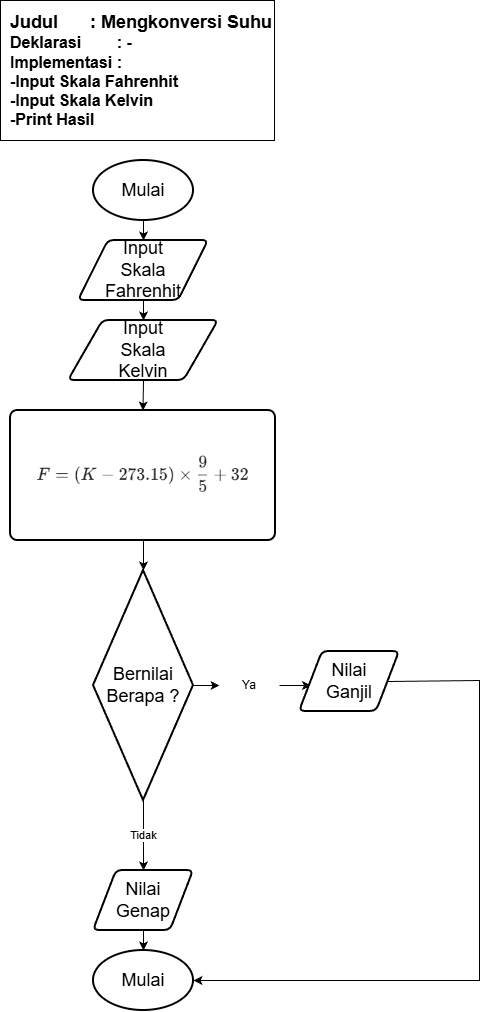

The diagram above was exported from draw.io. Its source (the exported page's mxGraphModel, read from the mxfile embedded in the PNG):
<mxGraphModel dx="1042" dy="562" grid="1" gridSize="10" guides="1" tooltips="1" connect="1" arrows="1" fold="1" page="1" pageScale="1" pageWidth="827" pageHeight="1169" math="0" shadow="0">
  <root>
    <mxCell id="0" />
    <mxCell id="1" parent="0" />
    <mxCell id="mgkbJV_Wh1Yrc-f26fGa-1" parent="1" style="strokeWidth=2;html=1;shape=mxgraph.flowchart.start_1;whiteSpace=wrap;" value="&lt;font style=&quot;font-size: 18px;&quot;&gt;Mulai&lt;/font&gt;" vertex="1">
      <mxGeometry height="60" width="100" x="453" y="330" as="geometry" />
    </mxCell>
    <mxCell id="mgkbJV_Wh1Yrc-f26fGa-2" parent="1" style="shape=parallelogram;html=1;strokeWidth=2;perimeter=parallelogramPerimeter;whiteSpace=wrap;rounded=1;arcSize=12;size=0.23;" value="&lt;span style=&quot;font-size: 18px;&quot;&gt;Input&lt;/span&gt;&lt;div&gt;&lt;span style=&quot;font-size: 18px;&quot;&gt;Skala&lt;/span&gt;&lt;/div&gt;&lt;div&gt;&lt;span style=&quot;font-size: 18px;&quot;&gt;Fahrenhit&lt;/span&gt;&lt;/div&gt;" vertex="1">
      <mxGeometry height="60" width="130" x="438" y="410" as="geometry" />
    </mxCell>
    <mxCell id="mgkbJV_Wh1Yrc-f26fGa-3" parent="1" style="rounded=1;whiteSpace=wrap;html=1;absoluteArcSize=1;arcSize=14;strokeWidth=2;" value="" vertex="1">
      <mxGeometry height="130" width="265" x="370" y="580" as="geometry" />
    </mxCell>
    <mxCell id="mgkbJV_Wh1Yrc-f26fGa-4" parent="1" style="strokeWidth=2;html=1;shape=mxgraph.flowchart.start_1;whiteSpace=wrap;" value="&lt;span style=&quot;font-size: 18px;&quot;&gt;Mulai&lt;/span&gt;" vertex="1">
      <mxGeometry height="60" width="100" x="453" y="1120" as="geometry" />
    </mxCell>
    <mxCell id="mgkbJV_Wh1Yrc-f26fGa-5" edge="1" parent="1" source="mgkbJV_Wh1Yrc-f26fGa-1" style="endArrow=classic;html=1;rounded=0;exitX=0.5;exitY=1;exitDx=0;exitDy=0;exitPerimeter=0;entryX=0.5;entryY=0;entryDx=0;entryDy=0;" target="mgkbJV_Wh1Yrc-f26fGa-2" value="">
      <mxGeometry height="50" relative="1" width="50" as="geometry">
        <mxPoint x="478" y="460" as="sourcePoint" />
        <mxPoint x="528" y="410" as="targetPoint" />
      </mxGeometry>
    </mxCell>
    <mxCell id="mgkbJV_Wh1Yrc-f26fGa-6" edge="1" parent="1" source="mgkbJV_Wh1Yrc-f26fGa-9" style="endArrow=classic;html=1;rounded=0;exitX=0.5;exitY=1;exitDx=0;exitDy=0;entryX=0.5;entryY=0;entryDx=0;entryDy=0;" target="mgkbJV_Wh1Yrc-f26fGa-3" value="">
      <mxGeometry height="50" relative="1" width="50" as="geometry">
        <mxPoint x="529" y="560" as="sourcePoint" />
        <mxPoint x="579" y="510" as="targetPoint" />
      </mxGeometry>
    </mxCell>
    <mxCell id="mgkbJV_Wh1Yrc-f26fGa-7" edge="1" parent="1" source="mgkbJV_Wh1Yrc-f26fGa-2" style="endArrow=classic;html=1;rounded=0;exitX=0.5;exitY=1;exitDx=0;exitDy=0;entryX=0.5;entryY=0;entryDx=0;entryDy=0;" target="mgkbJV_Wh1Yrc-f26fGa-9" value="">
      <mxGeometry height="50" relative="1" width="50" as="geometry">
        <mxPoint x="509" y="490" as="sourcePoint" />
        <mxPoint x="559" y="440" as="targetPoint" />
      </mxGeometry>
    </mxCell>
    <mxCell id="mgkbJV_Wh1Yrc-f26fGa-8" edge="1" parent="1" style="endArrow=classic;html=1;rounded=0;exitX=0.5;exitY=1;exitDx=0;exitDy=0;entryX=0.5;entryY=0;entryDx=0;entryDy=0;" target="mgkbJV_Wh1Yrc-f26fGa-11" value="">
      <mxGeometry height="50" relative="1" width="50" as="geometry">
        <mxPoint x="500.9999999999998" y="1050" as="sourcePoint" />
        <mxPoint x="569" y="980" as="targetPoint" />
      </mxGeometry>
    </mxCell>
    <mxCell id="mgkbJV_Wh1Yrc-f26fGa-9" parent="1" style="shape=parallelogram;html=1;strokeWidth=2;perimeter=parallelogramPerimeter;whiteSpace=wrap;rounded=1;arcSize=12;size=0.23;" value="&lt;span style=&quot;font-size: 18px;&quot;&gt;Input&lt;/span&gt;&lt;div&gt;&lt;span style=&quot;font-size: 18px;&quot;&gt;Skala&lt;/span&gt;&lt;/div&gt;&lt;div&gt;&lt;span style=&quot;font-size: 18px;&quot;&gt;Kelvin&lt;/span&gt;&lt;/div&gt;" vertex="1">
      <mxGeometry height="60" width="150" x="428" y="490" as="geometry" />
    </mxCell>
    <mxCell id="mgkbJV_Wh1Yrc-f26fGa-10" edge="1" parent="1" source="mgkbJV_Wh1Yrc-f26fGa-11" style="edgeStyle=orthogonalEdgeStyle;rounded=0;orthogonalLoop=1;jettySize=auto;html=1;" target="mgkbJV_Wh1Yrc-f26fGa-4" value="">
      <mxGeometry relative="1" as="geometry" />
    </mxCell>
    <mxCell id="mgkbJV_Wh1Yrc-f26fGa-11" parent="1" style="shape=parallelogram;html=1;strokeWidth=2;perimeter=parallelogramPerimeter;whiteSpace=wrap;rounded=1;arcSize=12;size=0.23;" value="&lt;span style=&quot;font-size: 18px;&quot;&gt;Nilai&lt;/span&gt;&lt;div&gt;&lt;span style=&quot;font-size: 18px;&quot;&gt;Genap&lt;/span&gt;&lt;/div&gt;" vertex="1">
      <mxGeometry height="60" width="100" x="453" y="1040" as="geometry" />
    </mxCell>
    <mxCell id="mgkbJV_Wh1Yrc-f26fGa-12" edge="1" parent="1" style="endArrow=classic;html=1;rounded=0;exitX=0.5;exitY=1;exitDx=0;exitDy=0;entryX=0.5;entryY=0;entryDx=0;entryDy=0;" value="">
      <mxGeometry height="50" relative="1" width="50" as="geometry">
        <mxPoint x="503" y="1100" as="sourcePoint" />
        <mxPoint x="503" y="1120" as="targetPoint" />
      </mxGeometry>
    </mxCell>
    <mxCell id="mgkbJV_Wh1Yrc-f26fGa-13" parent="1" style="rounded=0;whiteSpace=wrap;html=1;align=right;" value="&lt;div style=&quot;text-align: justify;&quot;&gt;&lt;b style=&quot;font-size: 18px; background-color: transparent; color: light-dark(rgb(0, 0, 0), rgb(255, 255, 255));&quot;&gt;Judul&lt;span style=&quot;white-space: pre;&quot;&gt;&#09;&lt;/span&gt;&lt;span style=&quot;white-space: pre;&quot;&gt;&#09;&lt;/span&gt;: Mengkonversi Suhu&lt;/b&gt;&lt;/div&gt;&lt;div style=&quot;text-align: justify;&quot;&gt;&lt;font size=&quot;3&quot;&gt;&lt;b&gt;Deklarasi&lt;span style=&quot;white-space: pre;&quot;&gt;&#09;&lt;/span&gt;&lt;span style=&quot;white-space: pre;&quot;&gt;&#09;&lt;/span&gt;: -&lt;/b&gt;&lt;/font&gt;&lt;/div&gt;&lt;div style=&quot;text-align: justify;&quot;&gt;&lt;font size=&quot;3&quot;&gt;&lt;b&gt;Implementasi&lt;span style=&quot;white-space: pre;&quot;&gt;&#09;&lt;/span&gt;:&amp;nbsp;&lt;/b&gt;&lt;/font&gt;&lt;/div&gt;&lt;div style=&quot;text-align: justify;&quot;&gt;&lt;font size=&quot;3&quot;&gt;&lt;b&gt;-Input Skala Fahrenhit&lt;/b&gt;&lt;/font&gt;&lt;/div&gt;&lt;div style=&quot;text-align: justify;&quot;&gt;&lt;font size=&quot;3&quot;&gt;&lt;b&gt;-Input Skala Kelvin&lt;/b&gt;&lt;/font&gt;&lt;/div&gt;&lt;div style=&quot;text-align: justify;&quot;&gt;&lt;font size=&quot;3&quot;&gt;&lt;b style=&quot;&quot;&gt;-Print Hasil&lt;/b&gt;&lt;/font&gt;&lt;/div&gt;" vertex="1">
      <mxGeometry height="140" width="274" x="360" y="170" as="geometry" />
    </mxCell>
    <mxCell id="mgkbJV_Wh1Yrc-f26fGa-14" parent="1" style="strokeWidth=2;html=1;shape=mxgraph.flowchart.decision;whiteSpace=wrap;" value="&lt;span style=&quot;font-size: 18px;&quot;&gt;Bernilai&lt;/span&gt;&lt;div&gt;&lt;span style=&quot;font-size: 18px;&quot;&gt;Berapa ?&lt;/span&gt;&lt;/div&gt;" vertex="1">
      <mxGeometry height="230" width="100" x="453" y="740" as="geometry" />
    </mxCell>
    <mxCell id="mgkbJV_Wh1Yrc-f26fGa-15" edge="1" parent="1" style="endArrow=classic;html=1;rounded=0;exitX=0.5;exitY=1;exitDx=0;exitDy=0;entryX=0.5;entryY=0;entryDx=0;entryDy=0;" value="">
      <mxGeometry height="50" relative="1" width="50" as="geometry">
        <mxPoint x="503" y="710" as="sourcePoint" />
        <mxPoint x="503" y="740" as="targetPoint" />
      </mxGeometry>
    </mxCell>
    <mxCell id="mgkbJV_Wh1Yrc-f26fGa-16" edge="1" parent="1" source="mgkbJV_Wh1Yrc-f26fGa-22" style="endArrow=classic;html=1;rounded=0;entryX=0;entryY=0.5;entryDx=0;entryDy=0;exitX=1;exitY=0.5;exitDx=0;exitDy=0;exitPerimeter=0;" value="">
      <mxGeometry height="50" relative="1" width="50" as="geometry">
        <mxPoint x="679" y="850" as="sourcePoint" />
        <mxPoint x="670.5" y="855" as="targetPoint" />
      </mxGeometry>
    </mxCell>
    <mxCell id="mgkbJV_Wh1Yrc-f26fGa-17" parent="1" style="shape=parallelogram;html=1;strokeWidth=2;perimeter=parallelogramPerimeter;whiteSpace=wrap;rounded=1;arcSize=12;size=0.23;" value="&lt;span style=&quot;font-size: 18px;&quot;&gt;Nilai&lt;/span&gt;&lt;div&gt;&lt;span style=&quot;font-size: 18px;&quot;&gt;Ganjil&lt;/span&gt;&lt;/div&gt;" vertex="1">
      <mxGeometry height="60" width="100" x="659" y="821" as="geometry" />
    </mxCell>
    <mxCell id="mgkbJV_Wh1Yrc-f26fGa-18" edge="1" parent="1" source="mgkbJV_Wh1Yrc-f26fGa-17" style="endArrow=classic;html=1;rounded=0;exitX=1;exitY=0.5;exitDx=0;exitDy=0;entryX=1;entryY=0.5;entryDx=0;entryDy=0;entryPerimeter=0;" target="mgkbJV_Wh1Yrc-f26fGa-4" value="">
      <mxGeometry height="50" relative="1" width="50" as="geometry">
        <Array as="points">
          <mxPoint x="839" y="850" />
          <mxPoint x="839" y="1150" />
        </Array>
        <mxPoint x="699" y="650" as="sourcePoint" />
        <mxPoint x="809" y="650" as="targetPoint" />
      </mxGeometry>
    </mxCell>
    <mxCell id="mgkbJV_Wh1Yrc-f26fGa-19" edge="1" parent="1" source="mgkbJV_Wh1Yrc-f26fGa-14" style="endArrow=classic;html=1;rounded=0;entryX=0.5;entryY=0;entryDx=0;entryDy=0;exitX=0.5;exitY=1;exitDx=0;exitDy=0;exitPerimeter=0;" target="mgkbJV_Wh1Yrc-f26fGa-11" value="">
      <mxGeometry height="50" relative="1" width="50" as="geometry">
        <mxPoint x="503" y="1000" as="sourcePoint" />
        <mxPoint x="747" y="968" as="targetPoint" />
      </mxGeometry>
    </mxCell>
    <mxCell id="mgkbJV_Wh1Yrc-f26fGa-20" connectable="0" parent="mgkbJV_Wh1Yrc-f26fGa-19" style="edgeLabel;html=1;align=center;verticalAlign=middle;resizable=0;points=[];" value="Tidak" vertex="1">
      <mxGeometry relative="1" x="-0.04" y="-1" as="geometry">
        <mxPoint as="offset" />
      </mxGeometry>
    </mxCell>
    <mxCell id="mgkbJV_Wh1Yrc-f26fGa-21" edge="1" parent="1" source="mgkbJV_Wh1Yrc-f26fGa-14" style="endArrow=classic;html=1;rounded=0;entryX=0;entryY=0.5;entryDx=0;entryDy=0;exitX=1;exitY=0.5;exitDx=0;exitDy=0;exitPerimeter=0;" target="mgkbJV_Wh1Yrc-f26fGa-22" value="">
      <mxGeometry height="50" relative="1" width="50" as="geometry">
        <mxPoint x="553" y="901" as="sourcePoint" />
        <mxPoint x="671" y="851" as="targetPoint" />
      </mxGeometry>
    </mxCell>
    <mxCell id="mgkbJV_Wh1Yrc-f26fGa-22" parent="1" style="text;html=1;whiteSpace=wrap;strokeColor=none;fillColor=none;align=center;verticalAlign=middle;rounded=0;" value="Ya" vertex="1">
      <mxGeometry height="30" width="60" x="579" y="840" as="geometry" />
    </mxCell>
    <mxCell id="2bWKfoMi-aE4UvjzYfd4-1" parent="1" style="shape=image;verticalLabelPosition=bottom;labelBackgroundColor=default;verticalAlign=top;aspect=fixed;imageAspect=0;image=data:image/png,(base64 omitted: 5024 chars);" value="" vertex="1">
      <mxGeometry height="59.19" width="252" x="377" y="615.41" as="geometry" />
    </mxCell>
  </root>
</mxGraphModel>